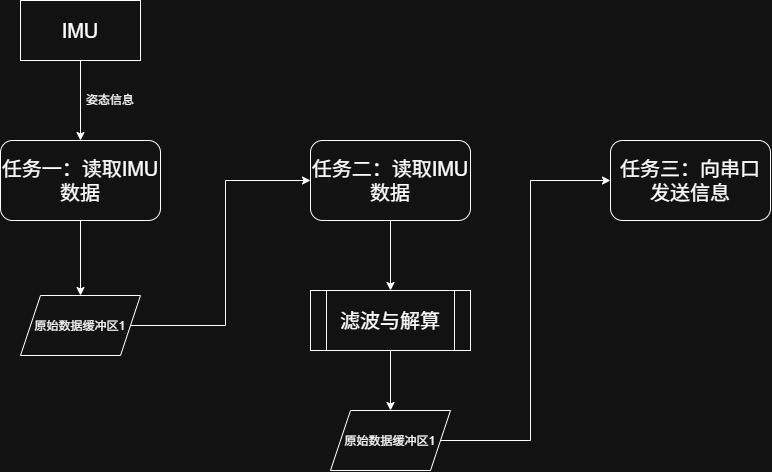

The diagram above was exported from draw.io. Its source (the exported page's mxGraphModel, read from the mxfile embedded in the PNG):
<mxGraphModel dx="1201" dy="828" grid="1" gridSize="10" guides="1" tooltips="1" connect="1" arrows="1" fold="1" page="1" pageScale="1" pageWidth="827" pageHeight="1169" math="0" shadow="0">
  <root>
    <mxCell id="0" />
    <mxCell id="1" parent="0" />
    <mxCell id="l45GUx_Oh4Or4Uo6htox-14" edge="1" parent="1" source="l45GUx_Oh4Or4Uo6htox-1" style="edgeStyle=orthogonalEdgeStyle;rounded=0;orthogonalLoop=1;jettySize=auto;html=1;exitX=0.5;exitY=1;exitDx=0;exitDy=0;entryX=0.5;entryY=0;entryDx=0;entryDy=0;" target="l45GUx_Oh4Or4Uo6htox-3">
      <mxGeometry relative="1" as="geometry" />
    </mxCell>
    <mxCell id="l45GUx_Oh4Or4Uo6htox-1" parent="1" style="rounded=0;whiteSpace=wrap;html=1;" value="&lt;font style=&quot;font-size: 20px;&quot;&gt;IMU&lt;/font&gt;" vertex="1">
      <mxGeometry height="60" width="120" x="220" y="290" as="geometry" />
    </mxCell>
    <mxCell id="l45GUx_Oh4Or4Uo6htox-16" edge="1" parent="1" source="l45GUx_Oh4Or4Uo6htox-3" style="edgeStyle=orthogonalEdgeStyle;rounded=0;orthogonalLoop=1;jettySize=auto;html=1;" target="l45GUx_Oh4Or4Uo6htox-11" value="">
      <mxGeometry relative="1" as="geometry" />
    </mxCell>
    <mxCell id="l45GUx_Oh4Or4Uo6htox-3" parent="1" style="rounded=1;whiteSpace=wrap;html=1;" value="&lt;font style=&quot;font-size: 20px;&quot;&gt;任务一：读取IMU数据&lt;/font&gt;" vertex="1">
      <mxGeometry height="80" width="160" x="200" y="430" as="geometry" />
    </mxCell>
    <mxCell id="l45GUx_Oh4Or4Uo6htox-5" parent="1" style="rounded=1;whiteSpace=wrap;html=1;" value="&lt;font style=&quot;font-size: 20px;&quot;&gt;任务三：向串口发送信息&lt;/font&gt;" vertex="1">
      <mxGeometry height="80" width="160" x="810" y="430" as="geometry" />
    </mxCell>
    <mxCell id="l45GUx_Oh4Or4Uo6htox-8" parent="1" style="text;html=1;whiteSpace=wrap;strokeColor=none;fillColor=none;align=center;verticalAlign=middle;rounded=0;" value="姿态信息" vertex="1">
      <mxGeometry height="30" width="60" x="280" y="375" as="geometry" />
    </mxCell>
    <mxCell id="l45GUx_Oh4Or4Uo6htox-24" edge="1" parent="1" source="l45GUx_Oh4Or4Uo6htox-11" style="edgeStyle=orthogonalEdgeStyle;rounded=0;orthogonalLoop=1;jettySize=auto;html=1;exitX=1;exitY=0.5;exitDx=0;exitDy=0;entryX=0;entryY=0.5;entryDx=0;entryDy=0;" target="l45GUx_Oh4Or4Uo6htox-12">
      <mxGeometry relative="1" as="geometry" />
    </mxCell>
    <mxCell id="l45GUx_Oh4Or4Uo6htox-11" parent="1" style="shape=parallelogram;perimeter=parallelogramPerimeter;whiteSpace=wrap;html=1;shapeInside=1;fixedSize=1;" value="原始数据缓冲区1" vertex="1">
      <mxGeometry height="60" width="120" x="220" y="585" as="geometry" />
    </mxCell>
    <mxCell id="l45GUx_Oh4Or4Uo6htox-25" edge="1" parent="1" source="l45GUx_Oh4Or4Uo6htox-12" style="edgeStyle=orthogonalEdgeStyle;rounded=0;orthogonalLoop=1;jettySize=auto;html=1;" target="l45GUx_Oh4Or4Uo6htox-20" value="">
      <mxGeometry relative="1" as="geometry" />
    </mxCell>
    <mxCell id="l45GUx_Oh4Or4Uo6htox-12" parent="1" style="rounded=1;whiteSpace=wrap;html=1;" value="&lt;font style=&quot;font-size: 20px;&quot;&gt;任务二：读取IMU数据&lt;/font&gt;" vertex="1">
      <mxGeometry height="80" width="160" x="510" y="430" as="geometry" />
    </mxCell>
    <mxCell id="l45GUx_Oh4Or4Uo6htox-27" edge="1" parent="1" source="l45GUx_Oh4Or4Uo6htox-18" style="edgeStyle=orthogonalEdgeStyle;rounded=0;orthogonalLoop=1;jettySize=auto;html=1;exitX=1;exitY=0.5;exitDx=0;exitDy=0;entryX=0;entryY=0.5;entryDx=0;entryDy=0;" target="l45GUx_Oh4Or4Uo6htox-5">
      <mxGeometry relative="1" as="geometry" />
    </mxCell>
    <mxCell id="l45GUx_Oh4Or4Uo6htox-18" parent="1" style="shape=parallelogram;perimeter=parallelogramPerimeter;whiteSpace=wrap;html=1;shapeInside=1;fixedSize=1;" value="原始数据缓冲区1" vertex="1">
      <mxGeometry height="60" width="120" x="530" y="700" as="geometry" />
    </mxCell>
    <mxCell id="l45GUx_Oh4Or4Uo6htox-26" edge="1" parent="1" source="l45GUx_Oh4Or4Uo6htox-20" style="edgeStyle=orthogonalEdgeStyle;rounded=0;orthogonalLoop=1;jettySize=auto;html=1;" target="l45GUx_Oh4Or4Uo6htox-18" value="">
      <mxGeometry relative="1" as="geometry" />
    </mxCell>
    <mxCell id="l45GUx_Oh4Or4Uo6htox-20" parent="1" style="shape=process;whiteSpace=wrap;html=1;backgroundOutline=1;" value="&lt;span style=&quot;font-size: 20px;&quot;&gt;滤波与解算&lt;/span&gt;" vertex="1">
      <mxGeometry height="60" width="160" x="510" y="580" as="geometry" />
    </mxCell>
  </root>
</mxGraphModel>